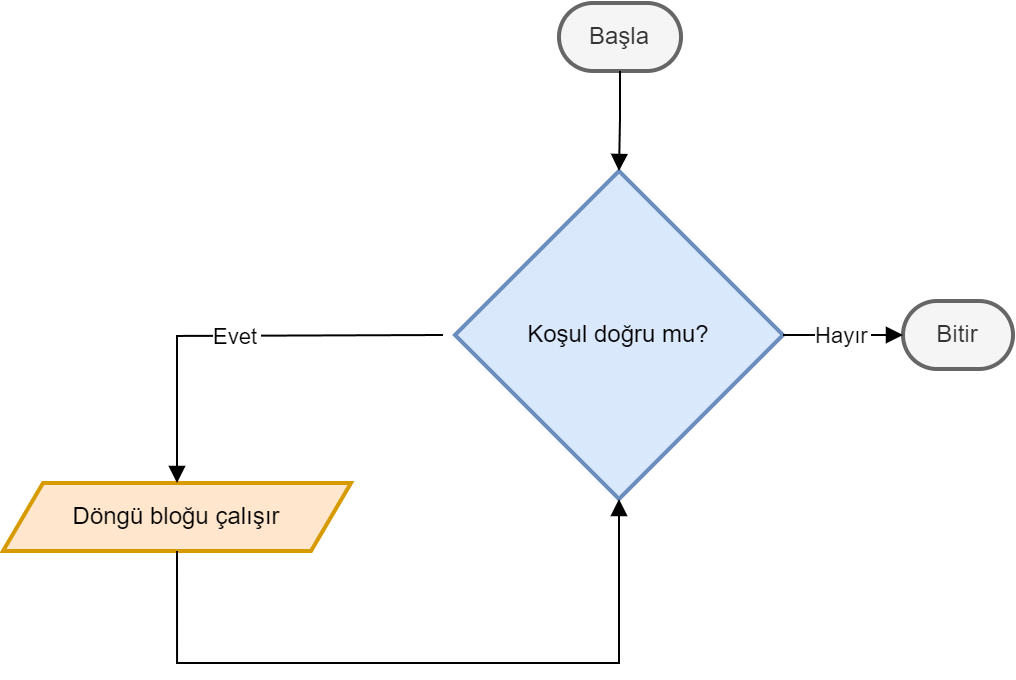

The diagram above was exported from draw.io. Its source (the exported page's mxGraphModel, read from the mxfile embedded in the PNG):
<mxGraphModel dx="1816" dy="610" grid="1" gridSize="10" guides="1" tooltips="1" connect="1" arrows="1" fold="1" page="1" pageScale="1" pageWidth="827" pageHeight="1169" math="0" shadow="0">
  <root>
    <mxCell id="0" />
    <mxCell id="1" parent="0" />
    <mxCell id="_-b2YXqriKqPktu3YSG7-1" value="Başla" style="rounded=1;whiteSpace=wrap;arcSize=50;strokeWidth=2;fillColor=#f5f5f5;fontColor=#333333;strokeColor=#666666;" vertex="1" parent="1">
      <mxGeometry x="138" y="20" width="61" height="34" as="geometry" />
    </mxCell>
    <mxCell id="_-b2YXqriKqPktu3YSG7-2" value="Koşul doğru mu?" style="rhombus;strokeWidth=2;whiteSpace=wrap;fillColor=#dae8fc;strokeColor=#6c8ebf;" vertex="1" parent="1">
      <mxGeometry x="86" y="104" width="164" height="164" as="geometry" />
    </mxCell>
    <mxCell id="_-b2YXqriKqPktu3YSG7-3" value="Döngü bloğu çalışır" style="shape=parallelogram;perimeter=parallelogramPerimeter;fixedSize=1;strokeWidth=2;whiteSpace=wrap;fillColor=#ffe6cc;strokeColor=#d79b00;" vertex="1" parent="1">
      <mxGeometry x="-140" y="260" width="174" height="34" as="geometry" />
    </mxCell>
    <mxCell id="_-b2YXqriKqPktu3YSG7-4" value="Bitir" style="rounded=1;whiteSpace=wrap;arcSize=50;strokeWidth=2;fillColor=#f5f5f5;fontColor=#333333;strokeColor=#666666;" vertex="1" parent="1">
      <mxGeometry x="310" y="169" width="55" height="34" as="geometry" />
    </mxCell>
    <mxCell id="_-b2YXqriKqPktu3YSG7-5" value="" style="startArrow=none;endArrow=block;exitX=0.5;exitY=1;entryX=0.5;entryY=0;rounded=0;edgeStyle=orthogonalEdgeStyle;" edge="1" parent="1" source="_-b2YXqriKqPktu3YSG7-1" target="_-b2YXqriKqPktu3YSG7-2">
      <mxGeometry relative="1" as="geometry" />
    </mxCell>
    <mxCell id="_-b2YXqriKqPktu3YSG7-6" value="Evet" style="startArrow=none;endArrow=block;rounded=0;edgeStyle=orthogonalEdgeStyle;entryX=0.5;entryY=0;entryDx=0;entryDy=0;" edge="1" parent="1" target="_-b2YXqriKqPktu3YSG7-3">
      <mxGeometry relative="1" as="geometry">
        <mxPoint x="80" y="186" as="sourcePoint" />
        <mxPoint x="-30" y="310" as="targetPoint" />
      </mxGeometry>
    </mxCell>
    <mxCell id="_-b2YXqriKqPktu3YSG7-7" value="" style="startArrow=none;endArrow=block;entryX=0.5;entryY=1;rounded=0;edgeStyle=orthogonalEdgeStyle;exitX=0.5;exitY=1;exitDx=0;exitDy=0;" edge="1" parent="1" source="_-b2YXqriKqPktu3YSG7-3" target="_-b2YXqriKqPktu3YSG7-2">
      <mxGeometry relative="1" as="geometry">
        <Array as="points">
          <mxPoint x="-53" y="350" />
          <mxPoint x="168" y="350" />
        </Array>
        <mxPoint x="40" y="330" as="sourcePoint" />
      </mxGeometry>
    </mxCell>
    <mxCell id="_-b2YXqriKqPktu3YSG7-8" value="Hayır" style="startArrow=none;endArrow=block;exitX=1;exitY=0.5;entryX=0;entryY=0.5;rounded=0;edgeStyle=orthogonalEdgeStyle;exitDx=0;exitDy=0;entryDx=0;entryDy=0;" edge="1" parent="1" source="_-b2YXqriKqPktu3YSG7-2" target="_-b2YXqriKqPktu3YSG7-4">
      <mxGeometry relative="1" as="geometry" />
    </mxCell>
  </root>
</mxGraphModel>